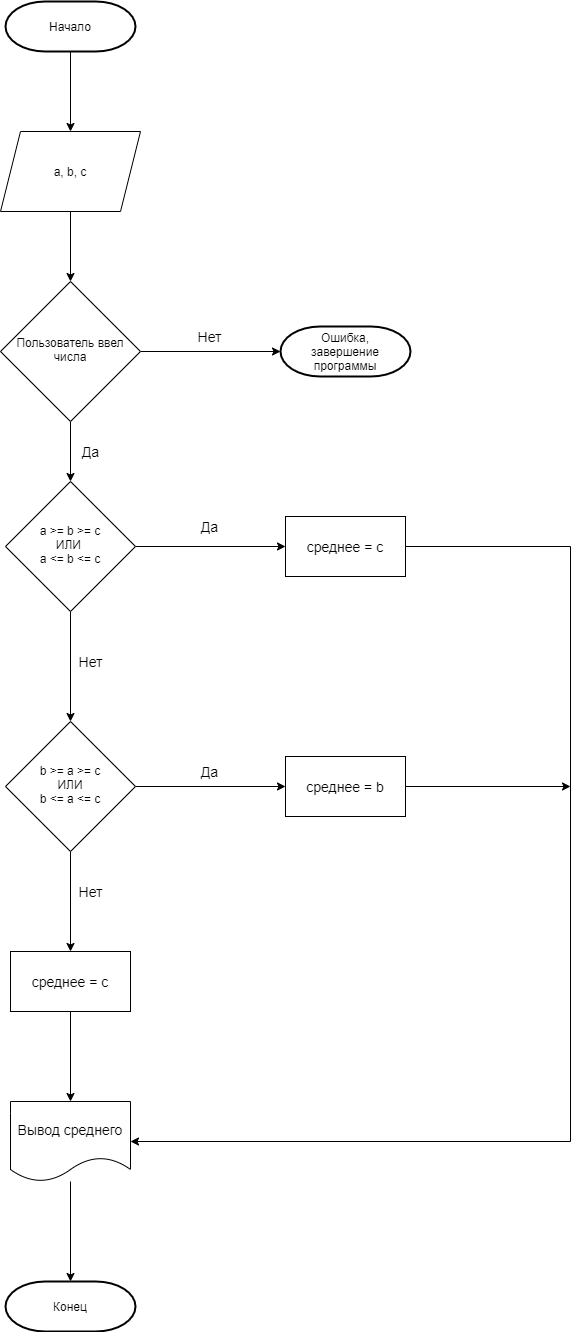

The diagram above was exported from draw.io. Its source (the exported page's mxGraphModel, read from the mxfile embedded in the PNG):
<mxGraphModel dx="777" dy="1144" grid="1" gridSize="10" guides="1" tooltips="1" connect="1" arrows="1" fold="1" page="1" pageScale="1" pageWidth="827" pageHeight="1169" math="0" shadow="0">
  <root>
    <mxCell id="WIyWlLk6GJQsqaUBKTNV-0" />
    <mxCell id="WIyWlLk6GJQsqaUBKTNV-1" parent="WIyWlLk6GJQsqaUBKTNV-0" />
    <mxCell id="gd3679nYCWnYkts8TXxL-2" style="edgeStyle=none;rounded=0;orthogonalLoop=1;jettySize=auto;html=1;" parent="WIyWlLk6GJQsqaUBKTNV-1" source="gd3679nYCWnYkts8TXxL-0" target="gd3679nYCWnYkts8TXxL-68" edge="1">
      <mxGeometry relative="1" as="geometry">
        <mxPoint x="220" y="150" as="targetPoint" />
      </mxGeometry>
    </mxCell>
    <mxCell id="gd3679nYCWnYkts8TXxL-0" value="Начало" style="strokeWidth=2;html=1;shape=mxgraph.flowchart.terminator;whiteSpace=wrap;" parent="WIyWlLk6GJQsqaUBKTNV-1" vertex="1">
      <mxGeometry x="155" y="30" width="130" height="50" as="geometry" />
    </mxCell>
    <mxCell id="gd3679nYCWnYkts8TXxL-28" value="Конец" style="strokeWidth=2;html=1;shape=mxgraph.flowchart.terminator;whiteSpace=wrap;" parent="WIyWlLk6GJQsqaUBKTNV-1" vertex="1">
      <mxGeometry x="155" y="1310" width="130" height="50" as="geometry" />
    </mxCell>
    <mxCell id="gd3679nYCWnYkts8TXxL-71" style="rounded=0;orthogonalLoop=1;jettySize=auto;html=1;fontSize=14;" parent="WIyWlLk6GJQsqaUBKTNV-1" source="gd3679nYCWnYkts8TXxL-68" target="gd3679nYCWnYkts8TXxL-70" edge="1">
      <mxGeometry relative="1" as="geometry" />
    </mxCell>
    <mxCell id="gd3679nYCWnYkts8TXxL-68" value="a, b, c" style="shape=parallelogram;perimeter=parallelogramPerimeter;whiteSpace=wrap;html=1;fixedSize=1;" parent="WIyWlLk6GJQsqaUBKTNV-1" vertex="1">
      <mxGeometry x="150" y="160" width="140" height="80" as="geometry" />
    </mxCell>
    <mxCell id="gd3679nYCWnYkts8TXxL-86" style="edgeStyle=none;rounded=0;orthogonalLoop=1;jettySize=auto;html=1;fontSize=14;" parent="WIyWlLk6GJQsqaUBKTNV-1" source="gd3679nYCWnYkts8TXxL-70" target="gd3679nYCWnYkts8TXxL-76" edge="1">
      <mxGeometry relative="1" as="geometry" />
    </mxCell>
    <mxCell id="Q3RBxYy6xc1LPJ9_lGZH-0" style="edgeStyle=none;rounded=0;orthogonalLoop=1;jettySize=auto;html=1;fontSize=14;" edge="1" parent="WIyWlLk6GJQsqaUBKTNV-1" source="gd3679nYCWnYkts8TXxL-70" target="gd3679nYCWnYkts8TXxL-74">
      <mxGeometry relative="1" as="geometry" />
    </mxCell>
    <mxCell id="gd3679nYCWnYkts8TXxL-70" value="Пользователь ввел&lt;br&gt;числа" style="rhombus;whiteSpace=wrap;html=1;shadow=0;fontFamily=Helvetica;fontSize=12;align=center;strokeWidth=1;spacing=6;spacingTop=-4;" parent="WIyWlLk6GJQsqaUBKTNV-1" vertex="1">
      <mxGeometry x="150" y="310" width="140" height="140" as="geometry" />
    </mxCell>
    <mxCell id="gd3679nYCWnYkts8TXxL-72" value="Да" style="text;html=1;align=center;verticalAlign=middle;resizable=0;points=[];autosize=1;strokeColor=none;fillColor=none;fontSize=14;" parent="WIyWlLk6GJQsqaUBKTNV-1" vertex="1">
      <mxGeometry x="344" y="545" width="30" height="20" as="geometry" />
    </mxCell>
    <mxCell id="gd3679nYCWnYkts8TXxL-73" value="Нет" style="text;html=1;align=center;verticalAlign=middle;resizable=0;points=[];autosize=1;strokeColor=none;fillColor=none;fontSize=14;" parent="WIyWlLk6GJQsqaUBKTNV-1" vertex="1">
      <mxGeometry x="339" y="355" width="40" height="20" as="geometry" />
    </mxCell>
    <mxCell id="gd3679nYCWnYkts8TXxL-74" value="Ошибка,&lt;br&gt;завершение&lt;br&gt;программы" style="strokeWidth=2;html=1;shape=mxgraph.flowchart.terminator;whiteSpace=wrap;" parent="WIyWlLk6GJQsqaUBKTNV-1" vertex="1">
      <mxGeometry x="430" y="355" width="130" height="50" as="geometry" />
    </mxCell>
    <mxCell id="gd3679nYCWnYkts8TXxL-96" style="edgeStyle=none;rounded=0;orthogonalLoop=1;jettySize=auto;html=1;fontSize=14;" parent="WIyWlLk6GJQsqaUBKTNV-1" source="gd3679nYCWnYkts8TXxL-76" target="gd3679nYCWnYkts8TXxL-95" edge="1">
      <mxGeometry relative="1" as="geometry" />
    </mxCell>
    <mxCell id="Q3RBxYy6xc1LPJ9_lGZH-2" style="edgeStyle=none;rounded=0;orthogonalLoop=1;jettySize=auto;html=1;fontSize=14;" edge="1" parent="WIyWlLk6GJQsqaUBKTNV-1" source="gd3679nYCWnYkts8TXxL-76" target="Q3RBxYy6xc1LPJ9_lGZH-1">
      <mxGeometry relative="1" as="geometry" />
    </mxCell>
    <mxCell id="gd3679nYCWnYkts8TXxL-76" value="a &amp;gt;= b &amp;gt;= c&lt;br&gt;ИЛИ&amp;nbsp;&lt;br&gt;a &amp;lt;= b &amp;lt;= c" style="rhombus;whiteSpace=wrap;html=1;shadow=0;fontFamily=Helvetica;fontSize=12;align=center;strokeWidth=1;spacing=6;spacingTop=-4;" parent="WIyWlLk6GJQsqaUBKTNV-1" vertex="1">
      <mxGeometry x="155" y="510" width="130" height="130" as="geometry" />
    </mxCell>
    <mxCell id="gd3679nYCWnYkts8TXxL-77" value="Нет" style="text;html=1;align=center;verticalAlign=middle;resizable=0;points=[];autosize=1;strokeColor=none;fillColor=none;fontSize=14;" parent="WIyWlLk6GJQsqaUBKTNV-1" vertex="1">
      <mxGeometry x="220" y="680" width="40" height="20" as="geometry" />
    </mxCell>
    <mxCell id="gd3679nYCWnYkts8TXxL-89" value="Да" style="text;html=1;align=center;verticalAlign=middle;resizable=0;points=[];autosize=1;strokeColor=none;fillColor=none;fontSize=14;" parent="WIyWlLk6GJQsqaUBKTNV-1" vertex="1">
      <mxGeometry x="225" y="470" width="30" height="20" as="geometry" />
    </mxCell>
    <mxCell id="gd3679nYCWnYkts8TXxL-105" style="edgeStyle=none;rounded=0;orthogonalLoop=1;jettySize=auto;html=1;fontSize=14;entryX=0.5;entryY=0;entryDx=0;entryDy=0;" parent="WIyWlLk6GJQsqaUBKTNV-1" source="gd3679nYCWnYkts8TXxL-95" target="Q3RBxYy6xc1LPJ9_lGZH-7" edge="1">
      <mxGeometry relative="1" as="geometry">
        <mxPoint x="220" y="990" as="targetPoint" />
      </mxGeometry>
    </mxCell>
    <mxCell id="Q3RBxYy6xc1LPJ9_lGZH-6" style="edgeStyle=none;rounded=0;orthogonalLoop=1;jettySize=auto;html=1;fontSize=14;" edge="1" parent="WIyWlLk6GJQsqaUBKTNV-1" source="gd3679nYCWnYkts8TXxL-95" target="Q3RBxYy6xc1LPJ9_lGZH-4">
      <mxGeometry relative="1" as="geometry" />
    </mxCell>
    <mxCell id="gd3679nYCWnYkts8TXxL-95" value="b &amp;gt;= a &amp;gt;= c&lt;br&gt;ИЛИ&lt;br&gt;b &amp;lt;= a &amp;lt;= c" style="rhombus;whiteSpace=wrap;html=1;shadow=0;fontFamily=Helvetica;fontSize=12;align=center;strokeWidth=1;spacing=6;spacingTop=-4;" parent="WIyWlLk6GJQsqaUBKTNV-1" vertex="1">
      <mxGeometry x="155" y="750" width="130" height="130" as="geometry" />
    </mxCell>
    <mxCell id="gd3679nYCWnYkts8TXxL-99" value="Да" style="text;html=1;align=center;verticalAlign=middle;resizable=0;points=[];autosize=1;strokeColor=none;fillColor=none;fontSize=14;" parent="WIyWlLk6GJQsqaUBKTNV-1" vertex="1">
      <mxGeometry x="344" y="790" width="30" height="20" as="geometry" />
    </mxCell>
    <mxCell id="gd3679nYCWnYkts8TXxL-120" value="Нет" style="text;html=1;align=center;verticalAlign=middle;resizable=0;points=[];autosize=1;strokeColor=none;fillColor=none;fontSize=14;" parent="WIyWlLk6GJQsqaUBKTNV-1" vertex="1">
      <mxGeometry x="220" y="910" width="40" height="20" as="geometry" />
    </mxCell>
    <mxCell id="gd3679nYCWnYkts8TXxL-133" style="edgeStyle=none;rounded=0;orthogonalLoop=1;jettySize=auto;html=1;fontSize=14;" parent="WIyWlLk6GJQsqaUBKTNV-1" source="gd3679nYCWnYkts8TXxL-127" target="gd3679nYCWnYkts8TXxL-28" edge="1">
      <mxGeometry relative="1" as="geometry" />
    </mxCell>
    <mxCell id="gd3679nYCWnYkts8TXxL-127" value="Вывод среднего" style="shape=document;whiteSpace=wrap;html=1;boundedLbl=1;fontSize=14;" parent="WIyWlLk6GJQsqaUBKTNV-1" vertex="1">
      <mxGeometry x="160" y="1130" width="120" height="80" as="geometry" />
    </mxCell>
    <mxCell id="Q3RBxYy6xc1LPJ9_lGZH-1" value="среднее = c" style="rounded=0;whiteSpace=wrap;html=1;fontSize=14;" vertex="1" parent="WIyWlLk6GJQsqaUBKTNV-1">
      <mxGeometry x="435" y="545" width="120" height="60" as="geometry" />
    </mxCell>
    <mxCell id="Q3RBxYy6xc1LPJ9_lGZH-10" style="edgeStyle=none;rounded=0;orthogonalLoop=1;jettySize=auto;html=1;entryX=1;entryY=0.5;entryDx=0;entryDy=0;fontSize=14;" edge="1" parent="WIyWlLk6GJQsqaUBKTNV-1" source="Q3RBxYy6xc1LPJ9_lGZH-3" target="gd3679nYCWnYkts8TXxL-127">
      <mxGeometry relative="1" as="geometry">
        <Array as="points">
          <mxPoint x="720" y="575" />
          <mxPoint x="720" y="1170" />
        </Array>
      </mxGeometry>
    </mxCell>
    <mxCell id="Q3RBxYy6xc1LPJ9_lGZH-3" value="среднее = c" style="rounded=0;whiteSpace=wrap;html=1;fontSize=14;" vertex="1" parent="WIyWlLk6GJQsqaUBKTNV-1">
      <mxGeometry x="435" y="545" width="120" height="60" as="geometry" />
    </mxCell>
    <mxCell id="Q3RBxYy6xc1LPJ9_lGZH-11" style="edgeStyle=none;rounded=0;orthogonalLoop=1;jettySize=auto;html=1;fontSize=14;" edge="1" parent="WIyWlLk6GJQsqaUBKTNV-1" source="Q3RBxYy6xc1LPJ9_lGZH-4">
      <mxGeometry relative="1" as="geometry">
        <mxPoint x="720" y="815" as="targetPoint" />
      </mxGeometry>
    </mxCell>
    <mxCell id="Q3RBxYy6xc1LPJ9_lGZH-4" value="среднее = b" style="rounded=0;whiteSpace=wrap;html=1;fontSize=14;" vertex="1" parent="WIyWlLk6GJQsqaUBKTNV-1">
      <mxGeometry x="435" y="785" width="120" height="60" as="geometry" />
    </mxCell>
    <mxCell id="Q3RBxYy6xc1LPJ9_lGZH-9" style="edgeStyle=none;rounded=0;orthogonalLoop=1;jettySize=auto;html=1;fontSize=14;" edge="1" parent="WIyWlLk6GJQsqaUBKTNV-1" source="Q3RBxYy6xc1LPJ9_lGZH-7" target="gd3679nYCWnYkts8TXxL-127">
      <mxGeometry relative="1" as="geometry" />
    </mxCell>
    <mxCell id="Q3RBxYy6xc1LPJ9_lGZH-7" value="среднее = c" style="rounded=0;whiteSpace=wrap;html=1;fontSize=14;" vertex="1" parent="WIyWlLk6GJQsqaUBKTNV-1">
      <mxGeometry x="160" y="980" width="120" height="60" as="geometry" />
    </mxCell>
  </root>
</mxGraphModel>